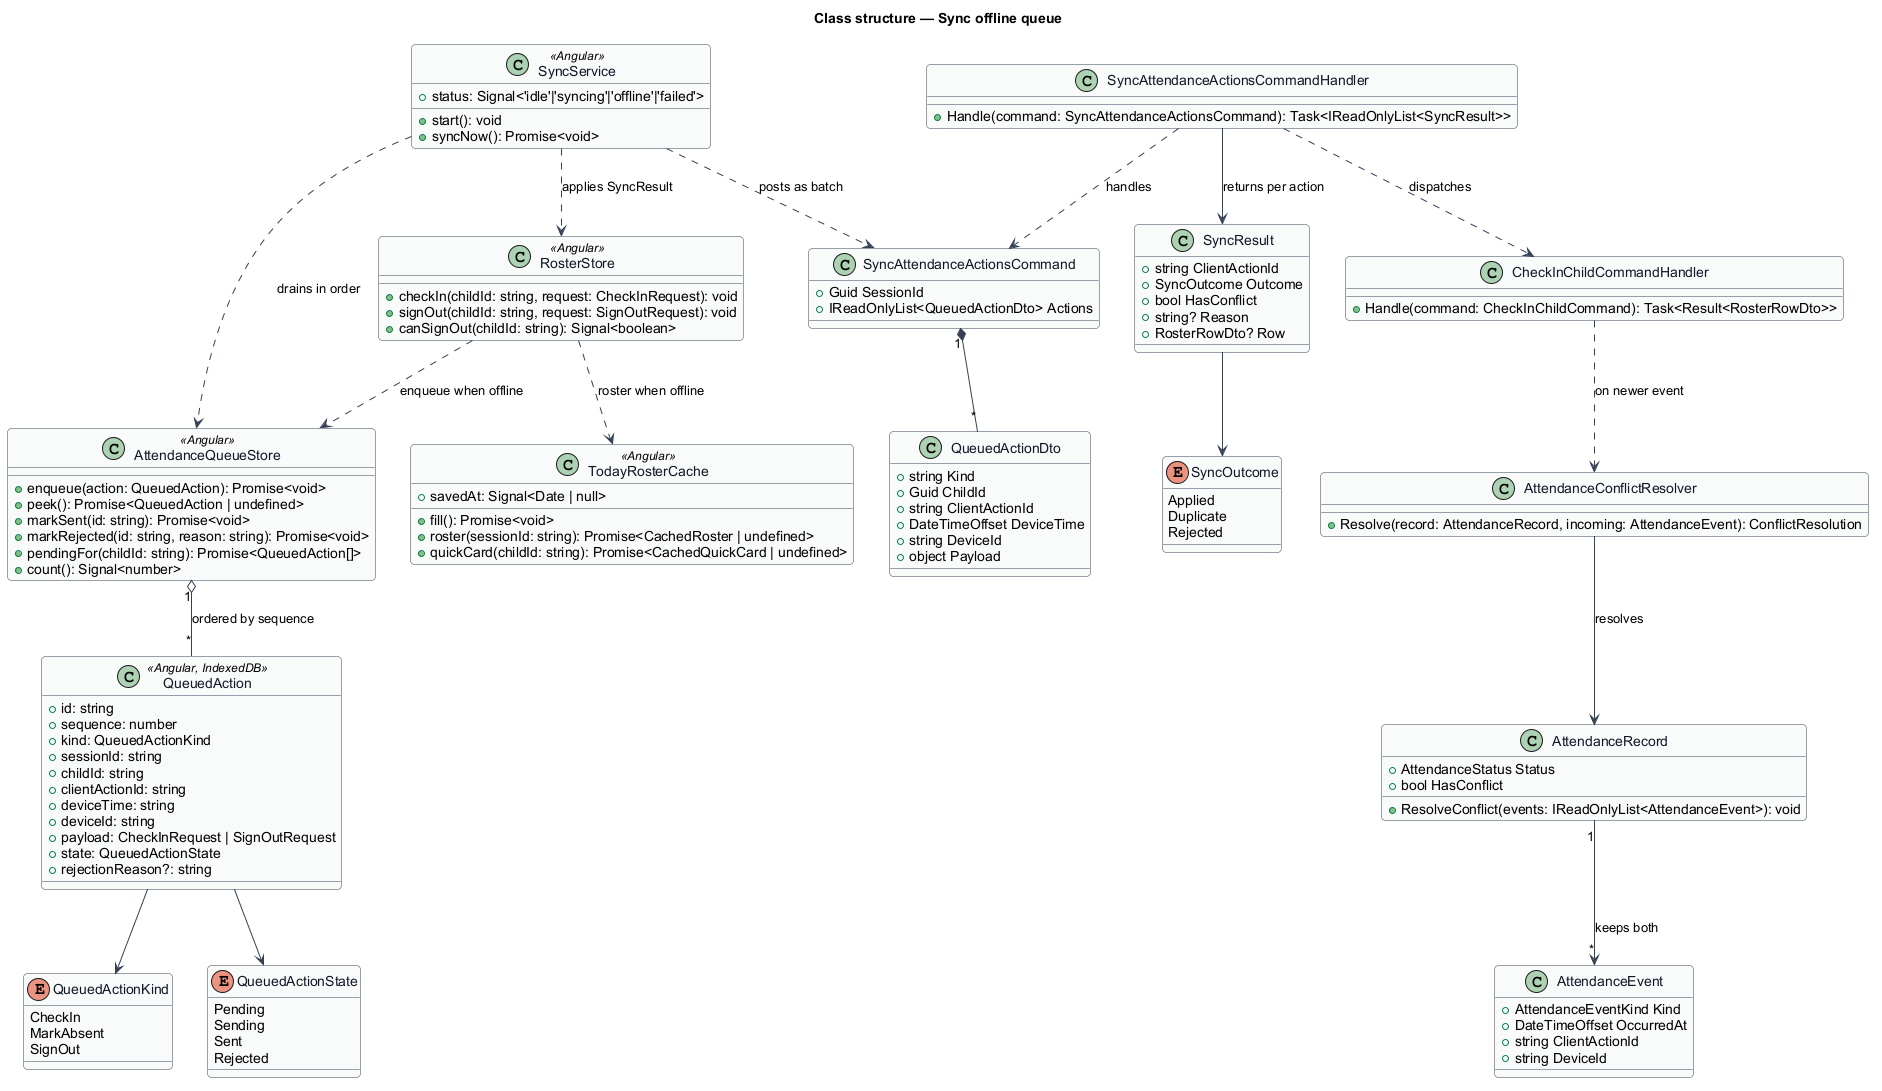

The diagram above was rendered by PlantUML. Its source (embedded in the PNG):
@startuml
' --- shared skin header ---
skinparam backgroundColor #FFFFFF
skinparam shadowing false
skinparam roundcorner 8
skinparam defaultFontName Arial
skinparam ArrowColor #344054
skinparam class {
  BorderColor #344054
  FontColor #101828
  BackgroundColor #F9FAFB
}
' --------------------------
title Class structure — Sync offline queue

enum QueuedActionKind {
  CheckIn
  MarkAbsent
  SignOut
}

enum QueuedActionState {
  Pending
  Sending
  Sent
  Rejected
}

enum SyncOutcome {
  Applied
  Duplicate
  Rejected
}

class QueuedAction <<Angular, IndexedDB>> {
  +id: string
  +sequence: number
  +kind: QueuedActionKind
  +sessionId: string
  +childId: string
  +clientActionId: string
  +deviceTime: string
  +deviceId: string
  +payload: CheckInRequest | SignOutRequest
  +state: QueuedActionState
  +rejectionReason?: string
}

class AttendanceQueueStore <<Angular>> {
  +enqueue(action: QueuedAction): Promise<void>
  +peek(): Promise<QueuedAction | undefined>
  +markSent(id: string): Promise<void>
  +markRejected(id: string, reason: string): Promise<void>
  +pendingFor(childId: string): Promise<QueuedAction[]>
  +count(): Signal<number>
}

class SyncService <<Angular>> {
  +start(): void
  +syncNow(): Promise<void>
  +status: Signal<'idle'|'syncing'|'offline'|'failed'>
}

class TodayRosterCache <<Angular>> {
  +fill(): Promise<void>
  +roster(sessionId: string): Promise<CachedRoster | undefined>
  +quickCard(childId: string): Promise<CachedQuickCard | undefined>
  +savedAt: Signal<Date | null>
}

class RosterStore <<Angular>> {
  +checkIn(childId: string, request: CheckInRequest): void
  +signOut(childId: string, request: SignOutRequest): void
  +canSignOut(childId: string): Signal<boolean>
}

class SyncAttendanceActionsCommand {
  +Guid SessionId
  +IReadOnlyList<QueuedActionDto> Actions
}

class QueuedActionDto {
  +string Kind
  +Guid ChildId
  +string ClientActionId
  +DateTimeOffset DeviceTime
  +string DeviceId
  +object Payload
}

class SyncResult {
  +string ClientActionId
  +SyncOutcome Outcome
  +bool HasConflict
  +string? Reason
  +RosterRowDto? Row
}

class SyncAttendanceActionsCommandHandler {
  +Handle(command: SyncAttendanceActionsCommand): Task<IReadOnlyList<SyncResult>>
}

class CheckInChildCommandHandler {
  +Handle(command: CheckInChildCommand): Task<Result<RosterRowDto>>
}

class AttendanceConflictResolver {
  +Resolve(record: AttendanceRecord, incoming: AttendanceEvent): ConflictResolution
}

class AttendanceRecord {
  +AttendanceStatus Status
  +bool HasConflict
  +ResolveConflict(events: IReadOnlyList<AttendanceEvent>): void
}

class AttendanceEvent {
  +AttendanceEventKind Kind
  +DateTimeOffset OccurredAt
  +string ClientActionId
  +string DeviceId
}

QueuedAction --> QueuedActionKind
QueuedAction --> QueuedActionState
SyncResult --> SyncOutcome
AttendanceQueueStore "1" o-- "*" QueuedAction : ordered by sequence
RosterStore ..> AttendanceQueueStore : enqueue when offline
RosterStore ..> TodayRosterCache : roster when offline
SyncService ..> AttendanceQueueStore : drains in order
SyncService ..> SyncAttendanceActionsCommand : posts as batch
SyncService ..> RosterStore : applies SyncResult
SyncAttendanceActionsCommand "1" *-- "*" QueuedActionDto
SyncAttendanceActionsCommandHandler ..> SyncAttendanceActionsCommand : handles
SyncAttendanceActionsCommandHandler --> SyncResult : returns per action
SyncAttendanceActionsCommandHandler ..> CheckInChildCommandHandler : dispatches
CheckInChildCommandHandler ..> AttendanceConflictResolver : on newer event
AttendanceConflictResolver --> AttendanceRecord : resolves
AttendanceRecord "1" --> "*" AttendanceEvent : keeps both
@enduml